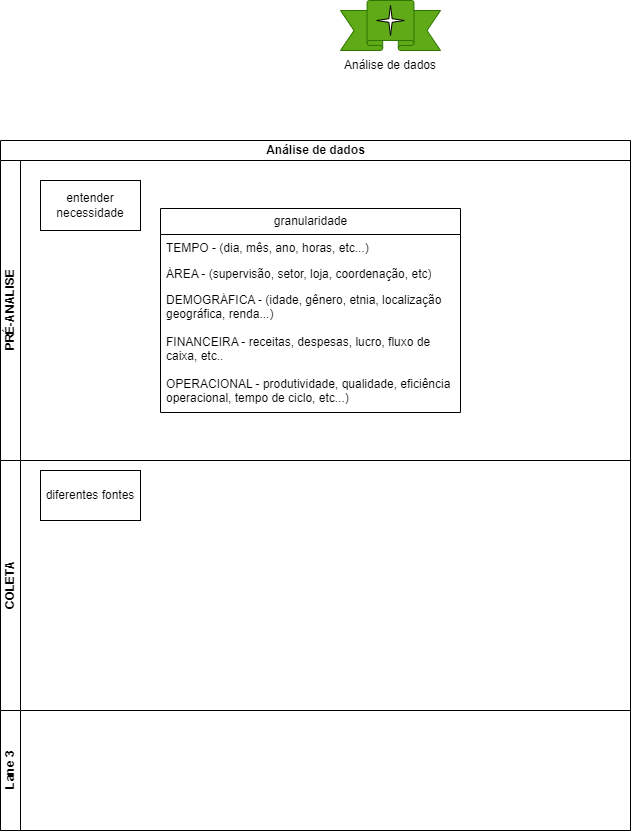

The diagram above was exported from draw.io. Its source (the exported page's mxGraphModel, read from the mxfile embedded in the PNG):
<mxGraphModel dx="1032" dy="493" grid="1" gridSize="10" guides="1" tooltips="1" connect="1" arrows="1" fold="1" page="1" pageScale="1" pageWidth="827" pageHeight="1169" math="0" shadow="0">
  <root>
    <mxCell id="0" />
    <mxCell id="1" parent="0" />
    <mxCell id="7uaZEwC9udk9E4_X9HKt-6" value="" style="group" parent="1" vertex="1" connectable="0">
      <mxGeometry x="305" y="130" width="170" height="80" as="geometry" />
    </mxCell>
    <mxCell id="7uaZEwC9udk9E4_X9HKt-1" value="" style="verticalLabelPosition=bottom;verticalAlign=top;html=1;shape=mxgraph.basic.banner;fillColor=#60a917;fontColor=#ffffff;strokeColor=#2D7600;" parent="7uaZEwC9udk9E4_X9HKt-6" vertex="1">
      <mxGeometry x="35" width="100" height="50" as="geometry" />
    </mxCell>
    <mxCell id="7uaZEwC9udk9E4_X9HKt-4" value="Análise de dados" style="text;html=1;align=center;verticalAlign=middle;whiteSpace=wrap;rounded=0;" parent="7uaZEwC9udk9E4_X9HKt-6" vertex="1">
      <mxGeometry y="50" width="170" height="30" as="geometry" />
    </mxCell>
    <mxCell id="7uaZEwC9udk9E4_X9HKt-5" value="" style="verticalLabelPosition=bottom;verticalAlign=top;html=1;shape=mxgraph.basic.4_point_star_2;dx=0.88;" parent="7uaZEwC9udk9E4_X9HKt-6" vertex="1">
      <mxGeometry x="71.25" y="5" width="27.5" height="30" as="geometry" />
    </mxCell>
    <mxCell id="00jt3WaEmAjmZANjrHCJ-1" value="Análise de dados" style="swimlane;childLayout=stackLayout;resizeParent=1;resizeParentMax=0;horizontal=1;startSize=20;horizontalStack=0;html=1;" vertex="1" parent="1">
      <mxGeometry y="270" width="630" height="690" as="geometry" />
    </mxCell>
    <mxCell id="00jt3WaEmAjmZANjrHCJ-2" value="PRÉ-ANALISE" style="swimlane;startSize=20;horizontal=0;html=1;" vertex="1" parent="00jt3WaEmAjmZANjrHCJ-1">
      <mxGeometry y="20" width="630" height="300" as="geometry" />
    </mxCell>
    <mxCell id="00jt3WaEmAjmZANjrHCJ-5" value="entender necessidade" style="rounded=0;whiteSpace=wrap;html=1;" vertex="1" parent="00jt3WaEmAjmZANjrHCJ-2">
      <mxGeometry x="40" y="20" width="100" height="50" as="geometry" />
    </mxCell>
    <mxCell id="00jt3WaEmAjmZANjrHCJ-6" value="granularidade" style="swimlane;fontStyle=0;childLayout=stackLayout;horizontal=1;startSize=26;fillColor=none;horizontalStack=0;resizeParent=1;resizeParentMax=0;resizeLast=0;collapsible=1;marginBottom=0;html=1;" vertex="1" parent="00jt3WaEmAjmZANjrHCJ-2">
      <mxGeometry x="160" y="48" width="300" height="204" as="geometry" />
    </mxCell>
    <mxCell id="00jt3WaEmAjmZANjrHCJ-7" value="TEMPO - (dia, mês, ano, horas, etc...)" style="text;strokeColor=none;fillColor=none;align=left;verticalAlign=top;spacingLeft=4;spacingRight=4;overflow=hidden;rotatable=0;points=[[0,0.5],[1,0.5]];portConstraint=eastwest;whiteSpace=wrap;html=1;" vertex="1" parent="00jt3WaEmAjmZANjrHCJ-6">
      <mxGeometry y="26" width="300" height="26" as="geometry" />
    </mxCell>
    <mxCell id="00jt3WaEmAjmZANjrHCJ-8" value="ÁREA - (supervisão, setor, loja, coordenação, etc)" style="text;strokeColor=none;fillColor=none;align=left;verticalAlign=top;spacingLeft=4;spacingRight=4;overflow=hidden;rotatable=0;points=[[0,0.5],[1,0.5]];portConstraint=eastwest;whiteSpace=wrap;html=1;" vertex="1" parent="00jt3WaEmAjmZANjrHCJ-6">
      <mxGeometry y="52" width="300" height="26" as="geometry" />
    </mxCell>
    <mxCell id="00jt3WaEmAjmZANjrHCJ-9" value="DEMOGRÁFICA - (idade, gênero, etnia, localização geográfica, renda...)&lt;div&gt;&lt;br&gt;&lt;/div&gt;" style="text;strokeColor=none;fillColor=none;align=left;verticalAlign=top;spacingLeft=4;spacingRight=4;overflow=hidden;rotatable=0;points=[[0,0.5],[1,0.5]];portConstraint=eastwest;whiteSpace=wrap;html=1;" vertex="1" parent="00jt3WaEmAjmZANjrHCJ-6">
      <mxGeometry y="78" width="300" height="42" as="geometry" />
    </mxCell>
    <mxCell id="00jt3WaEmAjmZANjrHCJ-12" value="&lt;div&gt;FINANCEIRA - receitas, despesas, lucro, fluxo de caixa, etc..&lt;span style=&quot;color: rgba(0, 0, 0, 0); font-family: monospace; font-size: 0px; text-wrap: nowrap; background-color: initial;&quot;&gt;%3CmxGraphModel%3E%3Croot%3E%3CmxCell%20id%3D%220%22%2F%3E%3CmxCell%20id%3D%221%22%20parent%3D%220%22%2F%3E%3CmxCell%20id%3D%222%22%20value%3D%22DEMOGR%C3%81FICA%20-%20(idade%2C%20g%C3%AAnero%2C%20etnia%2C%20localiza%C3%A7%C3%A3o%20geogr%C3%A1fica%2C%20renda...)%26lt%3Bdiv%26gt%3B%26lt%3Bbr%26gt%3B%26lt%3B%2Fdiv%26gt%3B%22%20style%3D%22text%3BstrokeColor%3Dnone%3BfillColor%3Dnone%3Balign%3Dleft%3BverticalAlign%3Dtop%3BspacingLeft%3D4%3BspacingRight%3D4%3Boverflow%3Dhidden%3Brotatable%3D0%3Bpoints%3D%5B%5B0%2C0.5%5D%2C%5B1%2C0.5%5D%5D%3BportConstraint%3Deastwest%3BwhiteSpace%3Dwrap%3Bhtml%3D1%3B%22%20vertex%3D%221%22%20parent%3D%221%22%3E%3CmxGeometry%20x%3D%22120%22%20y%3D%22498%22%20width%3D%22300%22%20height%3D%2242%22%20as%3D%22geometry%22%2F%3E%3C%2FmxCell%3E%3C%2Froot%3E%3C%2FmxGraphModel%3E&lt;/span&gt;&lt;/div&gt;" style="text;strokeColor=none;fillColor=none;align=left;verticalAlign=top;spacingLeft=4;spacingRight=4;overflow=hidden;rotatable=0;points=[[0,0.5],[1,0.5]];portConstraint=eastwest;whiteSpace=wrap;html=1;" vertex="1" parent="00jt3WaEmAjmZANjrHCJ-6">
      <mxGeometry y="120" width="300" height="42" as="geometry" />
    </mxCell>
    <mxCell id="00jt3WaEmAjmZANjrHCJ-13" value="&lt;div&gt;OPERACIONAL - produtividade, qualidade, eficiência operacional, tempo de ciclo, etc...)&lt;/div&gt;" style="text;strokeColor=none;fillColor=none;align=left;verticalAlign=top;spacingLeft=4;spacingRight=4;overflow=hidden;rotatable=0;points=[[0,0.5],[1,0.5]];portConstraint=eastwest;whiteSpace=wrap;html=1;" vertex="1" parent="00jt3WaEmAjmZANjrHCJ-6">
      <mxGeometry y="162" width="300" height="42" as="geometry" />
    </mxCell>
    <mxCell id="00jt3WaEmAjmZANjrHCJ-3" value="COLETA" style="swimlane;startSize=20;horizontal=0;html=1;" vertex="1" parent="00jt3WaEmAjmZANjrHCJ-1">
      <mxGeometry y="320" width="630" height="250" as="geometry" />
    </mxCell>
    <mxCell id="00jt3WaEmAjmZANjrHCJ-11" value="diferentes fontes" style="rounded=0;whiteSpace=wrap;html=1;" vertex="1" parent="00jt3WaEmAjmZANjrHCJ-3">
      <mxGeometry x="40" y="10" width="100" height="50" as="geometry" />
    </mxCell>
    <mxCell id="00jt3WaEmAjmZANjrHCJ-4" value="Lane 3" style="swimlane;startSize=20;horizontal=0;html=1;" vertex="1" parent="00jt3WaEmAjmZANjrHCJ-1">
      <mxGeometry y="570" width="630" height="120" as="geometry" />
    </mxCell>
  </root>
</mxGraphModel>